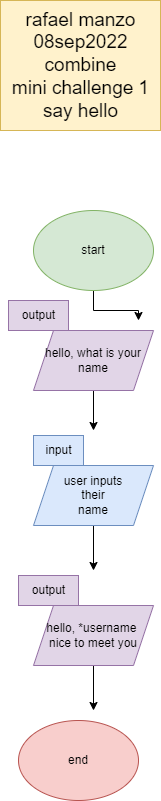

The diagram above was exported from draw.io. Its source (the exported page's mxGraphModel, read from the mxfile embedded in the PNG):
<mxGraphModel dx="823" dy="618" grid="1" gridSize="10" guides="1" tooltips="1" connect="1" arrows="1" fold="1" page="1" pageScale="1" pageWidth="850" pageHeight="1100" math="0" shadow="0">
  <root>
    <mxCell id="0" />
    <mxCell id="1" parent="0" />
    <mxCell id="iSoKWRKY6iq_SPzr3LaN-4" style="edgeStyle=orthogonalEdgeStyle;rounded=0;orthogonalLoop=1;jettySize=auto;html=1;" edge="1" parent="1" source="iSoKWRKY6iq_SPzr3LaN-1">
      <mxGeometry relative="1" as="geometry">
        <mxPoint x="483" y="340" as="targetPoint" />
      </mxGeometry>
    </mxCell>
    <mxCell id="iSoKWRKY6iq_SPzr3LaN-1" value="start" style="ellipse;whiteSpace=wrap;html=1;fillColor=#d5e8d4;strokeColor=#82b366;" vertex="1" parent="1">
      <mxGeometry x="378" y="230" width="120" height="80" as="geometry" />
    </mxCell>
    <mxCell id="iSoKWRKY6iq_SPzr3LaN-6" style="edgeStyle=orthogonalEdgeStyle;rounded=0;orthogonalLoop=1;jettySize=auto;html=1;" edge="1" parent="1" source="iSoKWRKY6iq_SPzr3LaN-2">
      <mxGeometry relative="1" as="geometry">
        <mxPoint x="438" y="450" as="targetPoint" />
      </mxGeometry>
    </mxCell>
    <mxCell id="iSoKWRKY6iq_SPzr3LaN-2" value="hello, what is your&lt;br&gt;name" style="shape=parallelogram;perimeter=parallelogramPerimeter;whiteSpace=wrap;html=1;fixedSize=1;fillColor=#e1d5e7;strokeColor=#9673a6;" vertex="1" parent="1">
      <mxGeometry x="378" y="350" width="120" height="60" as="geometry" />
    </mxCell>
    <mxCell id="iSoKWRKY6iq_SPzr3LaN-3" value="output" style="text;html=1;align=center;verticalAlign=middle;resizable=0;points=[];autosize=1;strokeColor=#9673a6;fillColor=#e1d5e7;" vertex="1" parent="1">
      <mxGeometry x="353" y="320" width="60" height="30" as="geometry" />
    </mxCell>
    <mxCell id="iSoKWRKY6iq_SPzr3LaN-8" style="edgeStyle=orthogonalEdgeStyle;rounded=0;orthogonalLoop=1;jettySize=auto;html=1;" edge="1" parent="1" source="iSoKWRKY6iq_SPzr3LaN-5">
      <mxGeometry relative="1" as="geometry">
        <mxPoint x="438" y="590" as="targetPoint" />
      </mxGeometry>
    </mxCell>
    <mxCell id="iSoKWRKY6iq_SPzr3LaN-5" value="user inputs&lt;br&gt;their&lt;br&gt;name" style="shape=parallelogram;perimeter=parallelogramPerimeter;whiteSpace=wrap;html=1;fixedSize=1;fillColor=#dae8fc;strokeColor=#6c8ebf;" vertex="1" parent="1">
      <mxGeometry x="378" y="485" width="120" height="60" as="geometry" />
    </mxCell>
    <mxCell id="iSoKWRKY6iq_SPzr3LaN-7" value="input" style="text;html=1;align=center;verticalAlign=middle;resizable=0;points=[];autosize=1;strokeColor=#6c8ebf;fillColor=#dae8fc;" vertex="1" parent="1">
      <mxGeometry x="378" y="455" width="50" height="30" as="geometry" />
    </mxCell>
    <mxCell id="iSoKWRKY6iq_SPzr3LaN-12" style="edgeStyle=orthogonalEdgeStyle;rounded=0;orthogonalLoop=1;jettySize=auto;html=1;" edge="1" parent="1" source="iSoKWRKY6iq_SPzr3LaN-9">
      <mxGeometry relative="1" as="geometry">
        <mxPoint x="438" y="730" as="targetPoint" />
      </mxGeometry>
    </mxCell>
    <mxCell id="iSoKWRKY6iq_SPzr3LaN-9" value="hello, *username &lt;br&gt;nice to meet you" style="shape=parallelogram;perimeter=parallelogramPerimeter;whiteSpace=wrap;html=1;fixedSize=1;fillColor=#e1d5e7;strokeColor=#9673a6;" vertex="1" parent="1">
      <mxGeometry x="378" y="625" width="120" height="60" as="geometry" />
    </mxCell>
    <mxCell id="iSoKWRKY6iq_SPzr3LaN-10" value="output" style="text;html=1;align=center;verticalAlign=middle;resizable=0;points=[];autosize=1;strokeColor=#9673a6;fillColor=#e1d5e7;" vertex="1" parent="1">
      <mxGeometry x="363" y="595" width="60" height="30" as="geometry" />
    </mxCell>
    <mxCell id="iSoKWRKY6iq_SPzr3LaN-11" value="end" style="ellipse;whiteSpace=wrap;html=1;fillColor=#f8cecc;strokeColor=#b85450;" vertex="1" parent="1">
      <mxGeometry x="363" y="740" width="120" height="80" as="geometry" />
    </mxCell>
    <mxCell id="iSoKWRKY6iq_SPzr3LaN-13" value="&lt;font style=&quot;font-size: 19px;&quot;&gt;rafael manzo&lt;br&gt;08sep2022&lt;br&gt;combine&lt;br&gt;mini challenge 1&lt;br&gt;say hello&lt;br&gt;&lt;/font&gt;" style="text;html=1;align=center;verticalAlign=middle;resizable=0;points=[];autosize=1;strokeColor=#d6b656;fillColor=#fff2cc;" vertex="1" parent="1">
      <mxGeometry x="345" y="20" width="160" height="130" as="geometry" />
    </mxCell>
  </root>
</mxGraphModel>